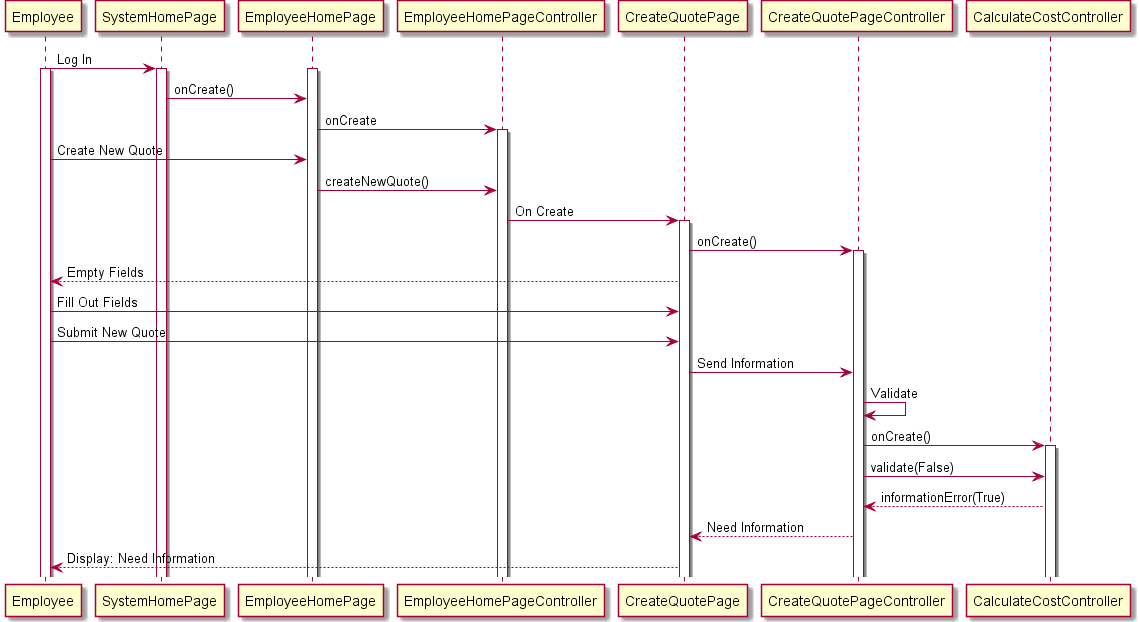

The diagram above was rendered by PlantUML. Its source (embedded in the PNG):
@startuml
Employee -> SystemHomePage : Log In
activate Employee
activate SystemHomePage
activate EmployeeHomePage
SystemHomePage -> EmployeeHomePage  : onCreate()
EmployeeHomePage -> EmployeeHomePageController: onCreate
activate EmployeeHomePageController
Employee -> EmployeeHomePage : Create New Quote
EmployeeHomePage -> EmployeeHomePageController : createNewQuote()
EmployeeHomePageController -> CreateQuotePage : On Create
activate CreateQuotePage
CreateQuotePage -> CreateQuotePageController : onCreate()
activate CreateQuotePageController
CreateQuotePage --> Employee : Empty Fields
Employee -> CreateQuotePage : Fill Out Fields
Employee -> CreateQuotePage : Submit New Quote
CreateQuotePage -> CreateQuotePageController : Send Information
CreateQuotePageController -> CreateQuotePageController : Validate
CreateQuotePageController -> CalculateCostController : onCreate()
activate CalculateCostController
CreateQuotePageController -> CalculateCostController : validate(False)
CalculateCostController --> CreateQuotePageController : informationError(True)
CreateQuotePageController --> CreateQuotePage : Need Information
CreateQuotePage --> Employee : Display: Need Information
@enduml